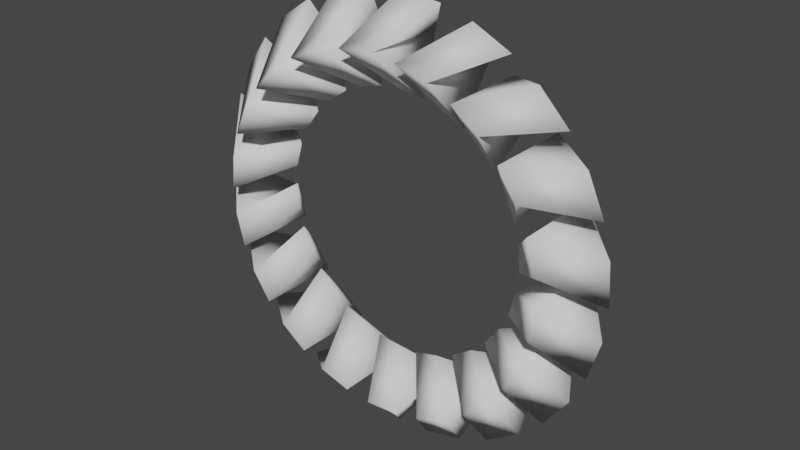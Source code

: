 # Source: Ring.blend  (saved by Blender 2.80.75; exported with 4.5.12 LTS)
import bpy
from mathutils import Matrix  # noqa: F401  (used for matrix-valued properties, if any)

bpy.ops.wm.read_factory_settings(use_empty=True)
scene = bpy.context.scene
scene.name = 'Scene'

# ---- collections
col_collection = bpy.data.collections.new('Collection'); scene.collection.children.link(col_collection)

# ---- world
world_world = bpy.data.worlds.new('World'); scene.world = world_world
world_world.use_nodes = True; world_world.node_tree.nodes.clear()
_N = world_world.node_tree.nodes; _L = world_world.node_tree.links
n0 = _N.new('ShaderNodeOutputWorld'); n0.name = 'World Output'; n0.location = (300, 300)
n1 = _N.new('ShaderNodeBackground'); n1.name = 'Background'; n1.location = (10, 300)
n1.inputs[0].default_value = (0.05088, 0.05088, 0.05088, 1.0)
_L.new(n1.outputs[0], n0.inputs[0])
n0.is_active_output = True
world_world.color = (0.05088, 0.05088, 0.05088)
world_world.use_sun_shadow = False
world_world.sun_shadow_jitter_overblur = 0.0

# ---- meshes
me_torus_001 = bpy.data.meshes.new('Torus.001')
me_torus_001.from_pydata([(1.606e-07, 6.25, 1.679e-06), (-0.8682, 4.924, -1.25), (3.494e-07, 3.75, 1.007e-06), (-0.8682, 4.924, 1.25), (1.219, 6.13, 1.83e-06), (0.1091, 4.999, -1.25), (0.7316, 3.678, 1.098e-06), (0.1091, 4.999, 1.25), (-2.138, 5.873, 1.255e-06), (-2.5, 4.33, -1.25), (-1.283, 3.524, 7.524e-07), (-2.5, 4.33, 1.25), (-0.9508, 6.177, 1.516e-06), (-1.607, 4.735, -1.25), (-0.5705, 3.706, 9.09e-07), (-1.607, 4.735, 1.25), (-4.017, 4.788, 6.791e-07), (-3.83, 3.214, -1.25), (-2.41, 2.873, 4.071e-07), (-3.83, 3.214, 1.25), (-3.006, 5.48, 1.018e-06), (-3.13, 3.899, -1.25), (-1.804, 3.288, 6.103e-07), (-3.13, 3.899, 1.25), (-5.413, 3.125, 2.163e-08), (-4.698, 1.71, -1.25), (-3.248, 1.875, 1.264e-08), (-4.698, 1.71, 1.25), (-4.699, 4.121, 3.97e-07), (-4.275, 2.594, -1.25), (-2.819, 2.473, 2.379e-07), (-4.275, 2.594, 1.25), (-6.155, 1.085, -6.386e-07), (-5.0, 1.623e-07, -1.25), (-3.693, 0.6512, -3.835e-07), (-5.0, -3.593e-07, 1.25), (-5.825, 2.265, -2.717e-07), (-4.904, 0.9755, -1.25), (-3.495, 1.359, -1.633e-07), (-4.904, 0.9755, 1.25), (-6.155, -1.085, -1.222e-06), (-4.698, -1.71, -1.25), (-3.693, -0.6512, -7.334e-07), (-4.698, -1.71, 1.25), (-6.249, 0.1363, -9.077e-07), (-4.942, -0.7606, -1.25), (-3.749, 0.08181, -5.449e-07), (-4.942, -0.7606, 1.25), (-5.413, -3.125, -1.658e-06), (-3.83, -3.214, -1.25), (-3.248, -1.875, -9.95e-07), (-3.83, -3.214, 1.25), (-5.918, -2.009, -1.434e-06), (-4.384, -2.405, -1.25), (-3.551, -1.205, -8.609e-07), (-4.384, -2.405, 1.25), (-4.017, -4.788, -1.894e-06), (-2.5, -4.33, -1.25), (-2.41, -2.873, -1.137e-06), (-2.5, -4.33, 1.25), (-4.874, -3.912, -1.788e-06), (-3.297, -3.759, -1.25), (-2.925, -2.347, -1.073e-06), (-3.297, -3.759, 1.25), (-2.138, -5.873, -1.902e-06), (-0.8682, -4.924, -1.25), (-1.283, -3.524, -1.141e-06), (-0.8682, -4.924, 1.25), (-3.242, -5.343, -1.926e-06), (-1.812, -4.66, -1.25), (-1.945, -3.206, -1.156e-06), (-1.812, -4.66, 1.25), (1.606e-07, -6.25, -1.68e-06), (0.8682, -4.924, -1.25), (3.494e-07, -3.75, -1.009e-06), (0.8682, -4.924, 1.25), (-1.219, -6.13, -1.832e-06), (-0.1091, -4.999, -1.25), (-0.7316, -3.678, -1.1e-06), (-0.1091, -4.999, 1.25), (2.138, -5.873, -1.256e-06), (2.5, -4.33, -1.25), (1.283, -3.524, -7.541e-07), (2.5, -4.33, 1.25), (0.9508, -6.177, -1.517e-06), (1.607, -4.735, -1.25), (0.5705, -3.706, -9.107e-07), (1.607, -4.735, 1.25), (4.017, -4.788, -6.808e-07), (3.83, -3.214, -1.25), (2.41, -2.873, -4.088e-07), (3.83, -3.214, 1.25), (3.006, -5.48, -1.019e-06), (3.13, -3.899, -1.25), (1.804, -3.288, -6.119e-07), (3.13, -3.899, 1.25), (5.413, -3.125, -2.328e-08), (4.698, -1.71, -1.25), (3.248, -1.875, -1.43e-08), (4.698, -1.71, 1.25), (4.699, -4.121, -3.987e-07), (4.275, -2.594, -1.25), (2.819, -2.473, -2.395e-07), (4.275, -2.594, 1.25), (6.155, -1.085, 6.369e-07), (5.0, 9.818e-07, -1.25), (3.693, -0.6512, 3.818e-07), (5.0, 3.113e-07, 1.25), (5.825, -2.265, 2.7e-07), (4.904, -0.9755, -1.25), (3.495, -1.359, 1.617e-07), (4.904, -0.9755, 1.25), (6.155, 1.085, 1.22e-06), (4.698, 1.71, -1.25), (3.693, 0.6512, 7.318e-07), (4.698, 1.71, 1.25), (6.249, -0.1363, 9.06e-07), (4.942, 0.7606, -1.25), (3.749, -0.08181, 5.433e-07), (4.942, 0.7606, 1.25), (5.413, 3.125, 1.656e-06), (3.83, 3.214, -1.25), (3.248, 1.875, 9.934e-07), (3.83, 3.214, 1.25), (5.918, 2.009, 1.433e-06), (4.384, 2.405, -1.25), (3.551, 1.205, 8.593e-07), (4.384, 2.405, 1.25), (4.017, 4.788, 1.892e-06), (2.5, 4.33, -1.25), (2.41, 2.873, 1.135e-06), (2.5, 4.33, 1.25), (4.874, 3.912, 1.786e-06), (3.297, 3.759, -1.25), (2.925, 2.347, 1.072e-06), (3.297, 3.759, 1.25), (2.138, 5.873, 1.9e-06), (0.8682, 4.924, -1.25), (1.283, 3.524, 1.14e-06), (0.8682, 4.924, 1.25), (3.242, 5.343, 1.925e-06), (1.812, 4.66, -1.25), (1.945, 3.206, 1.154e-06), (1.812, 4.66, 1.25)], [], [(0, 4, 5, 1), (1, 5, 6, 2), (2, 6, 7, 3), (3, 7, 4, 0), (1, 3, 0), (2, 3, 1), (5, 4, 7), (6, 5, 7), (8, 12, 13, 9), (9, 13, 14, 10), (10, 14, 15, 11), (11, 15, 12, 8), (9, 11, 8), (10, 11, 9), (13, 12, 15), (14, 13, 15), (16, 20, 21, 17), (17, 21, 22, 18), (18, 22, 23, 19), (19, 23, 20, 16), (17, 19, 16), (18, 19, 17), (21, 20, 23), (22, 21, 23), (24, 28, 29, 25), (25, 29, 30, 26), (26, 30, 31, 27), (27, 31, 28, 24), (25, 27, 24), (26, 27, 25), (29, 28, 31), (30, 29, 31), (32, 36, 37, 33), (33, 37, 38, 34), (34, 38, 39, 35), (35, 39, 36, 32), (33, 35, 32), (34, 35, 33), (37, 36, 39), (38, 37, 39), (40, 44, 45, 41), (41, 45, 46, 42), (42, 46, 47, 43), (43, 47, 44, 40), (41, 43, 40), (42, 43, 41), (45, 44, 47), (46, 45, 47), (48, 52, 53, 49), (49, 53, 54, 50), (50, 54, 55, 51), (51, 55, 52, 48), (49, 51, 48), (50, 51, 49), (53, 52, 55), (54, 53, 55), (56, 60, 61, 57), (57, 61, 62, 58), (58, 62, 63, 59), (59, 63, 60, 56), (57, 59, 56), (58, 59, 57), (61, 60, 63), (62, 61, 63), (64, 68, 69, 65), (65, 69, 70, 66), (66, 70, 71, 67), (67, 71, 68, 64), (65, 67, 64), (66, 67, 65), (69, 68, 71), (70, 69, 71), (72, 76, 77, 73), (73, 77, 78, 74), (74, 78, 79, 75), (75, 79, 76, 72), (73, 75, 72), (74, 75, 73), (77, 76, 79), (78, 77, 79), (80, 84, 85, 81), (81, 85, 86, 82), (82, 86, 87, 83), (83, 87, 84, 80), (81, 83, 80), (82, 83, 81), (85, 84, 87), (86, 85, 87), (88, 92, 93, 89), (89, 93, 94, 90), (90, 94, 95, 91), (91, 95, 92, 88), (89, 91, 88), (90, 91, 89), (93, 92, 95), (94, 93, 95), (96, 100, 101, 97), (97, 101, 102, 98), (98, 102, 103, 99), (99, 103, 100, 96), (97, 99, 96), (98, 99, 97), (101, 100, 103), (102, 101, 103), (104, 108, 109, 105), (105, 109, 110, 106), (106, 110, 111, 107), (107, 111, 108, 104), (105, 107, 104), (106, 107, 105), (109, 108, 111), (110, 109, 111), (112, 116, 117, 113), (113, 117, 118, 114), (114, 118, 119, 115), (115, 119, 116, 112), (113, 115, 112), (114, 115, 113), (117, 116, 119), (118, 117, 119), (120, 124, 125, 121), (121, 125, 126, 122), (122, 126, 127, 123), (123, 127, 124, 120), (121, 123, 120), (122, 123, 121), (125, 124, 127), (126, 125, 127), (128, 132, 133, 129), (129, 133, 134, 130), (130, 134, 135, 131), (131, 135, 132, 128), (129, 131, 128), (130, 131, 129), (133, 132, 135), (134, 133, 135), (136, 140, 141, 137), (137, 141, 142, 138), (138, 142, 143, 139), (139, 143, 140, 136), (137, 139, 136), (138, 139, 137), (141, 140, 143), (142, 141, 143)])
me_torus_001.polygons.foreach_set('use_smooth', [True] * 144)
_uv = me_torus_001.uv_layers.new(name='UVMap')
_uv.uv.foreach_set('vector', [0.75, 0.5, 0.7812, 0.5, 0.7812, 0.75, 0.75, 0.75, 0.75, 0.75, 0.7812, 0.75, 0.7812, 1.0, 0.75, 1.0, 0.75, 0.0, 0.7812, 0.0, 0.7812, 0.25, 0.75, 0.25, 0.75, 0.25, 0.7812, 0.25, 0.7812, 0.5, 0.75, 0.5, 0.75, 0.75, 0.75, 0.25, 0.75, 0.5, 0.75, 0.0, 0.75, 0.25, 0.75, 0.75, 0.7812, 0.75, 0.7812, 0.5, 0.7812, 0.25, 0.7812, 0.0, 0.7812, 0.75, 0.7812, 0.25, 0.75, 0.5, 0.7812, 0.5, 0.7812, 0.75, 0.75, 0.75, 0.75, 0.75, 0.7812, 0.75, 0.7812, 1.0, 0.75, 1.0, 0.75, 0.0, 0.7812, 0.0, 0.7812, 0.25, 0.75, 0.25, 0.75, 0.25, 0.7812, 0.25, 0.7812, 0.5, 0.75, 0.5, 0.75, 0.75, 0.75, 0.25, 0.75, 0.5, 0.75, 0.0, 0.75, 0.25, 0.75, 0.75, 0.7812, 0.75, 0.7812, 0.5, 0.7812, 0.25, 0.7812, 0.0, 0.7812, 0.75, 0.7812, 0.25, 0.75, 0.5, 0.7812, 0.5, 0.7812, 0.75, 0.75, 0.75, 0.75, 0.75, 0.7812, 0.75, 0.7812, 1.0, 0.75, 1.0, 0.75, 0.0, 0.7812, 0.0, 0.7812, 0.25, 0.75, 0.25, 0.75, 0.25, 0.7812, 0.25, 0.7812, 0.5, 0.75, 0.5, 0.75, 0.75, 0.75, 0.25, 0.75, 0.5, 0.75, 0.0, 0.75, 0.25, 0.75, 0.75, 0.7812, 0.75, 0.7812, 0.5, 0.7812, 0.25, 0.7812, 0.0, 0.7812, 0.75, 0.7812, 0.25, 0.75, 0.5, 0.7812, 0.5, 0.7812, 0.75, 0.75, 0.75, 0.75, 0.75, 0.7812, 0.75, 0.7812, 1.0, 0.75, 1.0, 0.75, 0.0, 0.7812, 0.0, 0.7812, 0.25, 0.75, 0.25, 0.75, 0.25, 0.7812, 0.25, 0.7812, 0.5, 0.75, 0.5, 0.75, 0.75, 0.75, 0.25, 0.75, 0.5, 0.75, 0.0, 0.75, 0.25, 0.75, 0.75, 0.7812, 0.75, 0.7812, 0.5, 0.7812, 0.25, 0.7812, 0.0, 0.7812, 0.75, 0.7812, 0.25, 0.75, 0.5, 0.7812, 0.5, 0.7812, 0.75, 0.75, 0.75, 0.75, 0.75, 0.7812, 0.75, 0.7812, 1.0, 0.75, 1.0, 0.75, 0.0, 0.7812, 0.0, 0.7812, 0.25, 0.75, 0.25, 0.75, 0.25, 0.7812, 0.25, 0.7812, 0.5, 0.75, 0.5, 0.75, 0.75, 0.75, 0.25, 0.75, 0.5, 0.75, 0.0, 0.75, 0.25, 0.75, 0.75, 0.7812, 0.75, 0.7812, 0.5, 0.7812, 0.25, 0.7812, 0.0, 0.7812, 0.75, 0.7812, 0.25, 0.75, 0.5, 0.7812, 0.5, 0.7812, 0.75, 0.75, 0.75, 0.75, 0.75, 0.7812, 0.75, 0.7812, 1.0, 0.75, 1.0, 0.75, 0.0, 0.7812, 0.0, 0.7812, 0.25, 0.75, 0.25, 0.75, 0.25, 0.7812, 0.25, 0.7812, 0.5, 0.75, 0.5, 0.75, 0.75, 0.75, 0.25, 0.75, 0.5, 0.75, 0.0, 0.75, 0.25, 0.75, 0.75, 0.7812, 0.75, 0.7812, 0.5, 0.7812, 0.25, 0.7812, 0.0, 0.7812, 0.75, 0.7812, 0.25, 0.75, 0.5, 0.7812, 0.5, 0.7812, 0.75, 0.75, 0.75, 0.75, 0.75, 0.7812, 0.75, 0.7812, 1.0, 0.75, 1.0, 0.75, 0.0, 0.7812, 0.0, 0.7812, 0.25, 0.75, 0.25, 0.75, 0.25, 0.7812, 0.25, 0.7812, 0.5, 0.75, 0.5, 0.75, 0.75, 0.75, 0.25, 0.75, 0.5, 0.75, 0.0, 0.75, 0.25, 0.75, 0.75, 0.7812, 0.75, 0.7812, 0.5, 0.7812, 0.25, 0.7812, 0.0, 0.7812, 0.75, 0.7812, 0.25, 0.75, 0.5, 0.7812, 0.5, 0.7812, 0.75, 0.75, 0.75, 0.75, 0.75, 0.7812, 0.75, 0.7812, 1.0, 0.75, 1.0, 0.75, 0.0, 0.7812, 0.0, 0.7812, 0.25, 0.75, 0.25, 0.75, 0.25, 0.7812, 0.25, 0.7812, 0.5, 0.75, 0.5, 0.75, 0.75, 0.75, 0.25, 0.75, 0.5, 0.75, 0.0, 0.75, 0.25, 0.75, 0.75, 0.7812, 0.75, 0.7812, 0.5, 0.7812, 0.25, 0.7812, 0.0, 0.7812, 0.75, 0.7812, 0.25, 0.75, 0.5, 0.7812, 0.5, 0.7812, 0.75, 0.75, 0.75, 0.75, 0.75, 0.7812, 0.75, 0.7812, 1.0, 0.75, 1.0, 0.75, 0.0, 0.7812, 0.0, 0.7812, 0.25, 0.75, 0.25, 0.75, 0.25, 0.7812, 0.25, 0.7812, 0.5, 0.75, 0.5, 0.75, 0.75, 0.75, 0.25, 0.75, 0.5, 0.75, 0.0, 0.75, 0.25, 0.75, 0.75, 0.7812, 0.75, 0.7812, 0.5, 0.7812, 0.25, 0.7812, 0.0, 0.7812, 0.75, 0.7812, 0.25, 0.75, 0.5, 0.7812, 0.5, 0.7812, 0.75, 0.75, 0.75, 0.75, 0.75, 0.7812, 0.75, 0.7812, 1.0, 0.75, 1.0, 0.75, 0.0, 0.7812, 0.0, 0.7812, 0.25, 0.75, 0.25, 0.75, 0.25, 0.7812, 0.25, 0.7812, 0.5, 0.75, 0.5, 0.75, 0.75, 0.75, 0.25, 0.75, 0.5, 0.75, 0.0, 0.75, 0.25, 0.75, 0.75, 0.7812, 0.75, 0.7812, 0.5, 0.7812, 0.25, 0.7812, 0.0, 0.7812, 0.75, 0.7812, 0.25, 0.75, 0.5, 0.7812, 0.5, 0.7812, 0.75, 0.75, 0.75, 0.75, 0.75, 0.7812, 0.75, 0.7812, 1.0, 0.75, 1.0, 0.75, 0.0, 0.7812, 0.0, 0.7812, 0.25, 0.75, 0.25, 0.75, 0.25, 0.7812, 0.25, 0.7812, 0.5, 0.75, 0.5, 0.75, 0.75, 0.75, 0.25, 0.75, 0.5, 0.75, 0.0, 0.75, 0.25, 0.75, 0.75, 0.7812, 0.75, 0.7812, 0.5, 0.7812, 0.25, 0.7812, 0.0, 0.7812, 0.75, 0.7812, 0.25, 0.75, 0.5, 0.7812, 0.5, 0.7812, 0.75, 0.75, 0.75, 0.75, 0.75, 0.7812, 0.75, 0.7812, 1.0, 0.75, 1.0, 0.75, 0.0, 0.7812, 0.0, 0.7812, 0.25, 0.75, 0.25, 0.75, 0.25, 0.7812, 0.25, 0.7812, 0.5, 0.75, 0.5, 0.75, 0.75, 0.75, 0.25, 0.75, 0.5, 0.75, 0.0, 0.75, 0.25, 0.75, 0.75, 0.7812, 0.75, 0.7812, 0.5, 0.7812, 0.25, 0.7812, 0.0, 0.7812, 0.75, 0.7812, 0.25, 0.75, 0.5, 0.7812, 0.5, 0.7812, 0.75, 0.75, 0.75, 0.75, 0.75, 0.7812, 0.75, 0.7812, 1.0, 0.75, 1.0, 0.75, 0.0, 0.7812, 0.0, 0.7812, 0.25, 0.75, 0.25, 0.75, 0.25, 0.7812, 0.25, 0.7812, 0.5, 0.75, 0.5, 0.75, 0.75, 0.75, 0.25, 0.75, 0.5, 0.75, 0.0, 0.75, 0.25, 0.75, 0.75, 0.7812, 0.75, 0.7812, 0.5, 0.7812, 0.25, 0.7812, 0.0, 0.7812, 0.75, 0.7812, 0.25, 0.75, 0.5, 0.7812, 0.5, 0.7812, 0.75, 0.75, 0.75, 0.75, 0.75, 0.7812, 0.75, 0.7812, 1.0, 0.75, 1.0, 0.75, 0.0, 0.7812, 0.0, 0.7812, 0.25, 0.75, 0.25, 0.75, 0.25, 0.7812, 0.25, 0.7812, 0.5, 0.75, 0.5, 0.75, 0.75, 0.75, 0.25, 0.75, 0.5, 0.75, 0.0, 0.75, 0.25, 0.75, 0.75, 0.7812, 0.75, 0.7812, 0.5, 0.7812, 0.25, 0.7812, 0.0, 0.7812, 0.75, 0.7812, 0.25, 0.75, 0.5, 0.7812, 0.5, 0.7812, 0.75, 0.75, 0.75, 0.75, 0.75, 0.7812, 0.75, 0.7812, 1.0, 0.75, 1.0, 0.75, 0.0, 0.7812, 0.0, 0.7812, 0.25, 0.75, 0.25, 0.75, 0.25, 0.7812, 0.25, 0.7812, 0.5, 0.75, 0.5, 0.75, 0.75, 0.75, 0.25, 0.75, 0.5, 0.75, 0.0, 0.75, 0.25, 0.75, 0.75, 0.7812, 0.75, 0.7812, 0.5, 0.7812, 0.25, 0.7812, 0.0, 0.7812, 0.75, 0.7812, 0.25, 0.75, 0.5, 0.7812, 0.5, 0.7812, 0.75, 0.75, 0.75, 0.75, 0.75, 0.7812, 0.75, 0.7812, 1.0, 0.75, 1.0, 0.75, 0.0, 0.7812, 0.0, 0.7812, 0.25, 0.75, 0.25, 0.75, 0.25, 0.7812, 0.25, 0.7812, 0.5, 0.75, 0.5, 0.75, 0.75, 0.75, 0.25, 0.75, 0.5, 0.75, 0.0, 0.75, 0.25, 0.75, 0.75, 0.7812, 0.75, 0.7812, 0.5, 0.7812, 0.25, 0.7812, 0.0, 0.7812, 0.75, 0.7812, 0.25, 0.75, 0.5, 0.7812, 0.5, 0.7812, 0.75, 0.75, 0.75, 0.75, 0.75, 0.7812, 0.75, 0.7812, 1.0, 0.75, 1.0, 0.75, 0.0, 0.7812, 0.0, 0.7812, 0.25, 0.75, 0.25, 0.75, 0.25, 0.7812, 0.25, 0.7812, 0.5, 0.75, 0.5, 0.75, 0.75, 0.75, 0.25, 0.75, 0.5, 0.75, 0.0, 0.75, 0.25, 0.75, 0.75, 0.7812, 0.75, 0.7812, 0.5, 0.7812, 0.25, 0.7812, 0.0, 0.7812, 0.75, 0.7812, 0.25, 0.75, 0.5, 0.7812, 0.5, 0.7812, 0.75, 0.75, 0.75, 0.75, 0.75, 0.7812, 0.75, 0.7812, 1.0, 0.75, 1.0, 0.75, 0.0, 0.7812, 0.0, 0.7812, 0.25, 0.75, 0.25, 0.75, 0.25, 0.7812, 0.25, 0.7812, 0.5, 0.75, 0.5, 0.75, 0.75, 0.75, 0.25, 0.75, 0.5, 0.75, 0.0, 0.75, 0.25, 0.75, 0.75, 0.7812, 0.75, 0.7812, 0.5, 0.7812, 0.25, 0.7812, 0.0, 0.7812, 0.75, 0.7812, 0.25])
me_torus_001.use_remesh_preserve_volume = False
me_torus_001.use_remesh_preserve_attributes = False
me_torus_001.use_mirror_vertex_groups = False
me_torus_001.update()

# ---- objects
ob_torus_001 = bpy.data.objects.new('Torus.001', me_torus_001)

# ---- transforms, parenting, visibility, modifiers, constraints
ob_torus_001.location = (0.0, 0.0, 0.0)
ob_torus_001.rotation_euler = (1.571, -0.0, 0.0)
ob_torus_001.lineart.crease_threshold = 0.0

# ---- collection membership
col_collection.objects.link(ob_torus_001)

# ---- scene / render settings (as saved in the file)
scene.frame_start = 1; scene.frame_end = 250; scene.frame_set(1)
scene.render.engine = 'BLENDER_EEVEE_NEXT'
scene.cycles.use_denoising = False
scene.cycles.samples = 128
scene.cycles.sampling_pattern = 'TABULATED_SOBOL'
scene.cycles.use_adaptive_sampling = False
scene.cycles.use_light_tree = False
scene.view_settings.view_transform = 'Filmic'
bpy.context.view_layer.update()

# ---- added for rendering (the .blend has no active camera and no usable light): camera, sun
cam_auto = bpy.data.cameras.new('AutoCamera')
cam_auto.lens = 50.0
cam_auto.sensor_width = 36.0
cam_auto.clip_end = 1000.0
ob_auto_camera = bpy.data.objects.new('AutoCamera', cam_auto)
scene.collection.objects.link(ob_auto_camera)
ob_auto_camera.location = (16.5166, -19.82, 13.2133)
ob_auto_camera.rotation_euler = (1.09748, -7.21219e-08, 0.694738)
scene.camera = ob_auto_camera
light_auto_sun = bpy.data.lights.new('AutoSun', 'SUN')
light_auto_sun.energy = 3.0
light_auto_sun.angle = 0.0523599
ob_auto_sun = bpy.data.objects.new('AutoSun', light_auto_sun)
scene.collection.objects.link(ob_auto_sun)
ob_auto_sun.rotation_euler = (0.872665, 0.174533, 0.523599)
bpy.context.view_layer.update()
